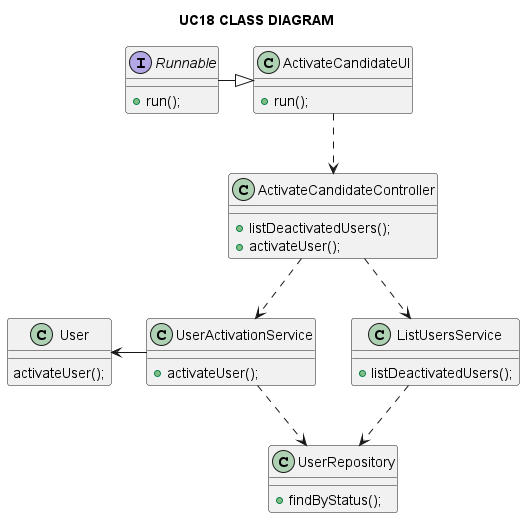

The diagram above was rendered by PlantUML. Its source (embedded in the PNG):
@startuml

title UC18 CLASS DIAGRAM

interface Runnable {
    +run();
}

class ActivateCandidateUI {
    + run();
}

class ActivateCandidateController {
    + listDeactivatedUsers();
    + activateUser();
}

class ListUsersService {
    + listDeactivatedUsers();
}

class UserActivationService {
    + activateUser();
}

class UserRepository {
    + findByStatus();
}

class User {
    activateUser();
}

Runnable -|> ActivateCandidateUI
ActivateCandidateUI ..> ActivateCandidateController
ActivateCandidateController ..> ListUsersService
ActivateCandidateController ..> UserActivationService
UserActivationService -left-> User
UserActivationService ..> UserRepository
ListUsersService ..> UserRepository

@enduml